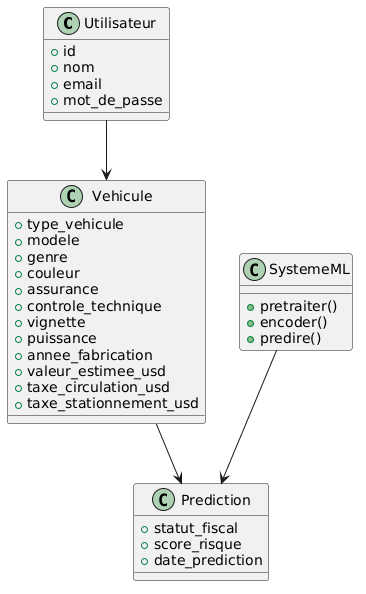

The diagram above was rendered by PlantUML. Its source (embedded in the PNG):
@startuml
class Utilisateur {
+id
+nom
+email
+mot_de_passe
}

class Vehicule {
+type_vehicule
+modele
+genre
+couleur
+assurance
+controle_technique
+vignette
+puissance
+annee_fabrication
+valeur_estimee_usd
+taxe_circulation_usd
+taxe_stationnement_usd
}

class Prediction {
+statut_fiscal
+score_risque
+date_prediction
}

class SystemeML {
+pretraiter()
+encoder()
+predire()
}

Utilisateur --> Vehicule
Vehicule --> Prediction
SystemeML --> Prediction
@enduml